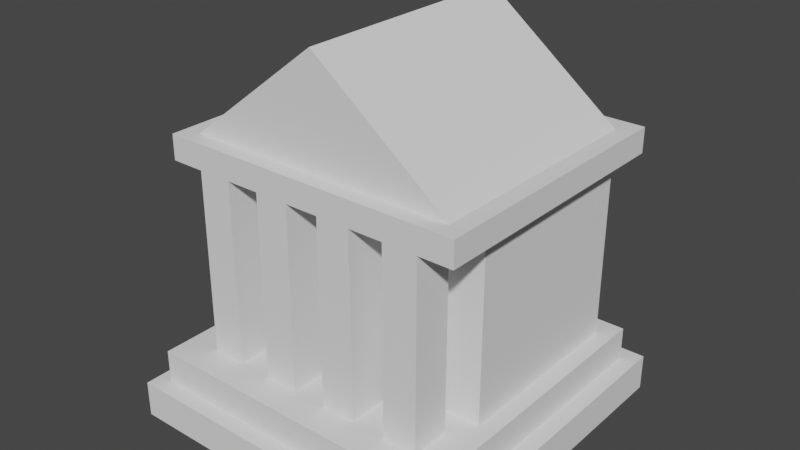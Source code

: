 # Source: Bank.blend  (saved by Blender 2.91.10; exported with 4.5.12 LTS)
import bpy
from mathutils import Matrix  # noqa: F401  (used for matrix-valued properties, if any)

bpy.ops.wm.read_factory_settings(use_empty=True)
scene = bpy.context.scene
scene.name = 'Scene'

# ---- collections
col_collection = bpy.data.collections.new('Collection'); scene.collection.children.link(col_collection)

# ---- world
world_world = bpy.data.worlds.new('World'); scene.world = world_world
world_world.use_nodes = True; world_world.node_tree.nodes.clear()
_N = world_world.node_tree.nodes; _L = world_world.node_tree.links
n0 = _N.new('ShaderNodeOutputWorld'); n0.name = 'World Output'; n0.location = (300, 300)
n1 = _N.new('ShaderNodeBackground'); n1.name = 'Background'; n1.location = (10, 300)
n1.inputs[0].default_value = (0.05088, 0.05088, 0.05088, 1.0)
_L.new(n1.outputs[0], n0.inputs[0])
n0.is_active_output = True
world_world.color = (0.05088, 0.05088, 0.05088)
world_world.use_sun_shadow = False
world_world.sun_shadow_jitter_overblur = 0.0

# ---- meshes
me_cube_003 = bpy.data.meshes.new('Cube.003')
me_cube_003.from_pydata([(-0.877, -0.8852, -1.75), (0.8, 0.8, 0.2496), (-0.877, 0.8843, -1.75), (0.8, -0.8, 0.2496), (0.8874, -0.8852, -1.75), (-0.8, 0.8, 0.2496), (0.8874, 0.8843, -1.75), (-0.8, -0.8, 0.2496), (-0.877, -0.8852, 0.2496), (-0.877, 0.8843, 0.2496), (0.8874, 0.8843, 0.2496), (0.8874, -0.8852, 0.2496), (0.8, 0.8, 2.077), (0.8, -0.8, 2.077), (-0.8, -0.8, 2.077), (-0.8, 0.8, 2.077), (-0.09279, 0.8843, 0.2496), (0.4953, 0.8843, 0.2496), (-0.08889, 0.8, 0.2496), (0.4444, 0.8, 0.2496), (0.2667, 0.8, 2.077), (0.4444, 0.8, 2.077), (-0.6222, -0.64, 2.077), (-0.4444, -0.64, 2.077), (-0.2667, -0.64, 2.077), (-0.08889, -0.64, 2.077), (0.08889, -0.64, 2.077), (0.2667, -0.64, 2.077), (0.4444, -0.64, 2.077), (0.6222, -0.64, 2.077), (-0.6222, -0.4344, 2.077), (-0.4444, -0.4344, 2.077), (-0.2667, -0.4344, 2.077), (-0.08889, -0.4344, 2.077), (0.08889, -0.4344, 2.077), (0.2667, -0.4344, 2.077), (0.4444, -0.4344, 2.077), (0.6222, -0.4344, 2.077), (-0.6222, -0.3069, 2.077), (0.6222, -0.3069, 2.077), (0.2667, 0.6867, 2.077), (0.4444, 0.6867, 2.077), (-0.7111, -0.3069, 2.077), (-0.7111, 0.6867, 2.077), (0.7111, -0.3069, 2.077), (0.7111, 0.6867, 2.077), (0.6222, -0.64, 12.22), (0.4444, -0.64, 12.22), (0.2667, -0.64, 12.22), (0.08889, -0.64, 12.22), (-0.08889, -0.64, 12.22), (-0.2667, -0.64, 12.22), (-0.4444, -0.64, 12.22), (-0.6222, -0.64, 12.22), (-0.6222, -0.4344, 12.22), (-0.4444, -0.4344, 12.22), (-0.2667, -0.4344, 12.22), (-0.08889, -0.4344, 12.22), (0.08889, -0.4344, 12.22), (0.2667, -0.4344, 12.22), (0.4444, -0.4344, 12.22), (0.6222, -0.4344, 12.22), (0.7111, -0.3069, 12.22), (0.7111, 0.6867, 12.22), (-0.7111, -0.3069, 12.22), (-0.7111, 0.6867, 12.22), (-0.7111, -0.4344, 12.22), (0.7111, -0.4344, 12.22), (-0.7111, -0.64, 12.22), (0.7111, -0.64, 12.22), (0.8, -0.3069, 12.22), (0.8, 0.6867, 12.22), (-0.8, -0.3069, 12.22), (-0.8, 0.6867, 12.22), (-0.8, -0.4344, 12.22), (0.8, -0.4344, 12.22), (-0.8, -0.64, 12.22), (0.8, -0.64, 12.22), (0.7111, 0.8, 12.22), (-0.7111, 0.8, 12.22), (0.8, 0.8, 12.22), (-0.8, 0.8, 12.22), (0.6222, -0.64, 13.6), (0.4444, -0.64, 13.6), (0.2667, -0.64, 13.6), (0.08889, -0.64, 13.6), (-0.08889, -0.64, 13.6), (-0.2667, -0.64, 13.6), (-0.4444, -0.64, 13.6), (-0.6222, -0.64, 13.6), (-0.6222, -0.5546, 13.6), (-0.4444, -0.5546, 13.6), (-0.2667, -0.5546, 13.6), (-0.08889, -0.5546, 13.6), (0.08889, -0.5546, 13.6), (0.2667, -0.5546, 13.6), (0.4444, -0.5546, 13.6), (0.6222, -0.5546, 13.6), (0.7111, -0.3069, 13.6), (0.7111, 0.6867, 13.6), (-0.7111, -0.3069, 13.6), (-0.7111, 0.6867, 13.6), (-0.7111, -0.5546, 13.6), (0.7111, -0.5546, 13.6), (-0.7111, -0.64, 13.6), (0.7111, -0.64, 13.6), (0.8, -0.3069, 13.6), (0.8, 0.6867, 13.6), (-0.8, -0.3069, 13.6), (-0.8, 0.6867, 13.6), (-0.8, -0.4344, 13.6), (0.8, -0.4344, 13.6), (-0.8, -0.64, 13.6), (0.8, -0.64, 13.6), (0.7111, 0.8, 13.6), (-0.7111, 0.8, 13.6), (0.8, 0.8, 13.6), (-0.8, 0.8, 13.6), (0.0, 0.8, 12.22), (0.0, 0.6867, 13.6), (0.0, -0.3069, 13.6), (0.0, 0.8, 13.6), (0.0009879, 0.685, 19.43), (0.0009879, -0.5546, 19.43), (-7.451e-09, -0.4344, 12.22), (-1.49e-08, -0.64, 12.22), (-7.451e-09, -0.5546, 13.6), (-1.49e-08, -0.64, 13.6)], [], [(4, 0, 2, 6), (3, 1, 12, 13), (40, 41, 21, 20), (3, 13, 14, 7), (11, 8, 0, 4), (16, 17, 10, 6, 2, 9), (62, 63, 65, 64), (34, 35, 27, 28, 36, 37, 39, 38, 30, 31, 32, 33, 25, 26), (5, 15, 20, 21, 12, 1, 19, 18), (29, 37, 61, 46), (28, 29, 46, 47), (36, 28, 47, 60), (5, 7, 14, 15), (42, 38, 39, 44, 62, 64), (37, 36, 60, 61), (27, 35, 59, 48), (34, 26, 49, 58), (25, 33, 57, 50), (8, 11, 10, 17, 19, 1, 3, 7, 5, 18, 16, 9), (41, 45, 44, 39, 37, 29, 28, 27, 26, 25, 24, 32, 31, 23, 22, 30, 38, 42, 43, 40, 20, 15, 14, 13, 12, 21), (47, 46, 61, 60), (49, 48, 59, 58), (51, 50, 57, 56), (53, 52, 55, 54), (11, 4, 6, 10), (35, 34, 58, 59), (43, 42, 64, 65), (16, 18, 19, 17), (26, 27, 48, 49), (33, 32, 56, 57), (40, 43, 65, 63, 45, 41), (24, 25, 50, 51), (31, 30, 54, 55), (8, 9, 2, 0), (22, 23, 52, 53), (30, 22, 53, 54), (44, 45, 63, 62), (23, 31, 55, 52), (32, 24, 51, 56), (67, 61, 60, 59, 58, 124, 57, 56, 55, 54, 66, 64, 62), (51, 52, 55, 56), (125, 49, 58, 124), (48, 47, 60, 59), (53, 68, 66, 54), (69, 46, 61, 67), (67, 62, 70, 75), (65, 64, 72, 73), (69, 67, 75, 77), (66, 68, 76, 74), (64, 66, 74, 72), (62, 63, 71, 70), (71, 63, 78, 80), (65, 73, 81, 79), (63, 65, 79, 118, 78), (120, 119, 101, 100), (83, 82, 97, 96), (85, 84, 95, 94), (87, 86, 93, 92), (89, 88, 91, 90), (103, 97, 96, 95, 94, 126, 93, 92, 91, 90, 102, 100, 120, 98), (87, 92, 91, 88), (127, 85, 94, 126), (84, 83, 96, 95), (89, 90, 102, 104), (105, 103, 97, 82), (103, 111, 106, 98), (101, 109, 108, 100), (105, 113, 111, 103), (102, 110, 112, 104), (100, 108, 110, 102), (98, 106, 107, 99), (107, 116, 114, 99), (101, 115, 117, 109), (119, 121, 115, 101), (118, 121, 114, 78), (78, 114, 116, 80), (80, 116, 107, 71), (71, 107, 106, 70), (70, 106, 111, 75), (75, 111, 113, 77), (77, 113, 105, 69), (69, 105, 82, 46), (46, 82, 83, 47), (48, 47, 83, 84), (48, 84, 85, 49), (125, 49, 85, 127), (50, 86, 87, 51), (51, 87, 88, 52), (52, 88, 89, 53), (53, 89, 104, 68), (68, 104, 112, 76), (76, 112, 110, 74), (74, 110, 108, 72), (72, 108, 109, 73), (73, 109, 117, 81), (81, 117, 115, 79), (79, 115, 121, 118), (99, 114, 121, 119), (98, 99, 119, 120), (98, 99, 122, 123, 103), (102, 123, 122, 101, 100), (122, 99, 119), (119, 101, 122), (50, 125, 127, 86), (86, 127, 126, 93), (50, 125, 124, 57), (126, 123, 102, 90, 91, 92, 93), (97, 103, 123, 126, 94, 95, 96)])
_uv = me_cube_003.uv_layers.new(name='UVMap')
_uv.uv.foreach_set('vector', [0.375, 0.75, 0.125, 0.75, 0.125, 0.5, 0.375, 0.5, 0.65, 0.725, 0.65, 0.525, 0.65, 0.525, 0.65, 0.725, 0.7167, 0.5392, 0.6944, 0.5392, 0.6944, 0.525, 0.7167, 0.525, 0.65, 0.725, 0.65, 0.725, 0.85, 0.725, 0.85, 0.725, 0.625, 0.75, 0.625, 1.0, 0.375, 1.0, 0.375, 0.75, 0.625, 0.3611, 0.625, 0.4444, 0.625, 0.5, 0.375, 0.5, 0.375, 0.25, 0.625, 0.25, 0.6611, 0.6634, 0.6611, 0.5392, 0.8389, 0.5392, 0.8389, 0.6634, 0.7389, 0.6793, 0.7167, 0.6793, 0.7167, 0.705, 0.6944, 0.705, 0.6944, 0.6793, 0.6722, 0.6793, 0.6722, 0.6634, 0.8278, 0.6634, 0.8278, 0.6793, 0.8056, 0.6793, 0.7833, 0.6793, 0.7611, 0.6793, 0.7611, 0.705, 0.7389, 0.705, 0.85, 0.525, 0.85, 0.525, 0.7167, 0.525, 0.6944, 0.525, 0.65, 0.525, 0.65, 0.525, 0.6944, 0.525, 0.7611, 0.525, 0.6722, 0.705, 0.6722, 0.6793, 0.6722, 0.6793, 0.6722, 0.705, 0.6944, 0.705, 0.6722, 0.705, 0.6722, 0.705, 0.6944, 0.705, 0.6944, 0.6793, 0.6944, 0.705, 0.6944, 0.705, 0.6944, 0.6793, 0.85, 0.525, 0.85, 0.725, 0.85, 0.725, 0.85, 0.525, 0.8389, 0.6634, 0.8278, 0.6634, 0.6722, 0.6634, 0.6611, 0.6634, 0.6611, 0.6634, 0.8389, 0.6634, 0.6722, 0.6793, 0.6944, 0.6793, 0.6944, 0.6793, 0.6722, 0.6793, 0.7167, 0.705, 0.7167, 0.6793, 0.7167, 0.6793, 0.7167, 0.705, 0.7389, 0.6793, 0.7389, 0.705, 0.7389, 0.705, 0.7389, 0.6793, 0.7611, 0.705, 0.7611, 0.6793, 0.7611, 0.6793, 0.7611, 0.705, 0.625, 1.0, 0.625, 0.75, 0.625, 0.5, 0.625, 0.4444, 0.6944, 0.525, 0.65, 0.525, 0.65, 0.725, 0.85, 0.725, 0.85, 0.525, 0.7611, 0.525, 0.625, 0.3611, 0.625, 0.25, 0.6944, 0.5392, 0.6611, 0.5392, 0.6611, 0.6634, 0.6722, 0.6634, 0.6722, 0.6793, 0.6722, 0.705, 0.6944, 0.705, 0.7167, 0.705, 0.7389, 0.705, 0.7611, 0.705, 0.7833, 0.705, 0.7833, 0.6793, 0.8056, 0.6793, 0.8056, 0.705, 0.8278, 0.705, 0.8278, 0.6793, 0.8278, 0.6634, 0.8389, 0.6634, 0.8389, 0.5392, 0.7167, 0.5392, 0.7167, 0.525, 0.85, 0.525, 0.85, 0.725, 0.65, 0.725, 0.65, 0.525, 0.6944, 0.525, 0.6944, 0.705, 0.6722, 0.705, 0.6722, 0.6793, 0.6944, 0.6793, 0.7389, 0.705, 0.7167, 0.705, 0.7167, 0.6793, 0.7389, 0.6793, 0.7833, 0.705, 0.7611, 0.705, 0.7611, 0.6793, 0.7833, 0.6793, 0.8278, 0.705, 0.8056, 0.705, 0.8056, 0.6793, 0.8278, 0.6793, 0.625, 0.75, 0.375, 0.75, 0.375, 0.5, 0.625, 0.5, 0.7167, 0.6793, 0.7389, 0.6793, 0.7389, 0.6793, 0.7167, 0.6793, 0.8389, 0.5392, 0.8389, 0.6634, 0.8389, 0.6634, 0.8389, 0.5392, 0.625, 0.3611, 0.7611, 0.525, 0.6944, 0.525, 0.625, 0.4444, 0.7389, 0.705, 0.7167, 0.705, 0.7167, 0.705, 0.7389, 0.705, 0.7611, 0.6793, 0.7833, 0.6793, 0.7833, 0.6793, 0.7611, 0.6793, 0.7167, 0.5392, 0.8389, 0.5392, 0.8389, 0.5392, 0.6611, 0.5392, 0.6611, 0.5392, 0.6944, 0.5392, 0.7833, 0.705, 0.7611, 0.705, 0.7611, 0.705, 0.7833, 0.705, 0.8056, 0.6793, 0.8278, 0.6793, 0.8278, 0.6793, 0.8056, 0.6793, 0.625, 0.0, 0.625, 0.25, 0.375, 0.25, 0.375, 0.0, 0.8278, 0.705, 0.8056, 0.705, 0.8056, 0.705, 0.8278, 0.705, 0.8278, 0.6793, 0.8278, 0.705, 0.8278, 0.705, 0.8278, 0.6793, 0.6611, 0.6634, 0.6611, 0.5392, 0.6611, 0.5392, 0.6611, 0.6634, 0.8056, 0.705, 0.8056, 0.6793, 0.8056, 0.6793, 0.8056, 0.705, 0.7833, 0.6793, 0.7833, 0.705, 0.7833, 0.705, 0.7833, 0.6793, 0.0, 0.0, 0.0, 0.0, 0.0, 0.0, 0.0, 0.0, 0.0, 0.0, 0.0, 0.0, 0.0, 0.0, 0.0, 0.0, 0.0, 0.0, 0.0, 0.0, 0.0, 0.0, 0.0, 0.0, 0.0, 0.0, 0.0, 0.0, 0.0, 0.0, 0.0, 0.0, 0.0, 0.0, 0.0, 0.0, 0.0, 0.0, 0.0, 0.0, 0.0, 0.0, 0.0, 0.0, 0.0, 0.0, 0.0, 0.0, 0.0, 0.0, 0.0, 0.0, 0.0, 0.0, 0.0, 0.0, 0.0, 0.0, 0.0, 0.0, 0.0, 0.0, 0.0, 0.0, 0.0, 0.0, 0.0, 0.0, 0.0, 0.0, 0.0, 0.0, 0.0, 0.0, 0.8389, 0.5392, 0.8389, 0.6634, 0.8389, 0.6634, 0.8389, 0.5392, 0.0, 0.0, 0.0, 0.0, 0.0, 0.0, 0.0, 0.0, 0.0, 0.0, 0.0, 0.0, 0.0, 0.0, 0.0, 0.0, 0.0, 0.0, 0.0, 0.0, 0.0, 0.0, 0.0, 0.0, 0.6611, 0.6634, 0.6611, 0.5392, 0.6611, 0.5392, 0.6611, 0.6634, 0.6611, 0.5392, 0.6611, 0.5392, 0.6611, 0.5392, 0.6611, 0.5392, 0.8389, 0.5392, 0.8389, 0.5392, 0.8389, 0.5392, 0.8389, 0.5392, 0.6611, 0.5392, 0.8389, 0.5392, 0.8389, 0.5392, 0.75, 0.5392, 0.6611, 0.5392, 0.75, 0.6634, 0.75, 0.5392, 0.8389, 0.5392, 0.8389, 0.6634, 0.6944, 0.705, 0.6722, 0.705, 0.6722, 0.6793, 0.6944, 0.6793, 0.7389, 0.705, 0.7167, 0.705, 0.7167, 0.6793, 0.7389, 0.6793, 0.7833, 0.705, 0.7611, 0.705, 0.7611, 0.6793, 0.7833, 0.6793, 0.8278, 0.705, 0.8056, 0.705, 0.8056, 0.6793, 0.8278, 0.6793, 0.0, 0.0, 0.0, 0.0, 0.0, 0.0, 0.0, 0.0, 0.0, 0.0, 0.0, 0.0, 0.0, 0.0, 0.0, 0.0, 0.0, 0.0, 0.0, 0.0, 0.0, 0.0, 0.0, 0.0, 0.0, 0.0, 0.0, 0.0, 0.0, 0.0, 0.0, 0.0, 0.0, 0.0, 0.0, 0.0, 0.0, 0.0, 0.0, 0.0, 0.0, 0.0, 0.0, 0.0, 0.0, 0.0, 0.0, 0.0, 0.0, 0.0, 0.0, 0.0, 0.0, 0.0, 0.0, 0.0, 0.0, 0.0, 0.0, 0.0, 0.0, 0.0, 0.0, 0.0, 0.0, 0.0, 0.0, 0.0, 0.0, 0.0, 0.0, 0.0, 0.0, 0.0, 0.0, 0.0, 0.8389, 0.5392, 0.8389, 0.5392, 0.8389, 0.6634, 0.8389, 0.6634, 0.0, 0.0, 0.0, 0.0, 0.0, 0.0, 0.0, 0.0, 0.0, 0.0, 0.0, 0.0, 0.0, 0.0, 0.0, 0.0, 0.0, 0.0, 0.0, 0.0, 0.0, 0.0, 0.0, 0.0, 0.6611, 0.6634, 0.6611, 0.6634, 0.6611, 0.5392, 0.6611, 0.5392, 0.6611, 0.5392, 0.6611, 0.5392, 0.6611, 0.5392, 0.6611, 0.5392, 0.8389, 0.5392, 0.8389, 0.5392, 0.8389, 0.5392, 0.8389, 0.5392, 0.75, 0.5392, 0.75, 0.5392, 0.8389, 0.5392, 0.8389, 0.5392, 0.75, 0.5392, 0.75, 0.5392, 0.6611, 0.5392, 0.6611, 0.5392, 0.6611, 0.5392, 0.6611, 0.5392, 0.6611, 0.5392, 0.6611, 0.5392, 0.6611, 0.5392, 0.6611, 0.5392, 0.6611, 0.5392, 0.6611, 0.5392, 0.6611, 0.5392, 0.6611, 0.5392, 0.6611, 0.6634, 0.6611, 0.6634, 0.6611, 0.6634, 0.6611, 0.6634, 0.0, 0.0, 0.0, 0.0, 0.0, 0.0, 0.0, 0.0, 0.0, 0.0, 0.0, 0.0, 0.0, 0.0, 0.0, 0.0, 0.0, 0.0, 0.0, 0.0, 0.0, 0.0, 0.0, 0.0, 0.0, 0.0, 0.0, 0.0, 0.0, 0.0, 0.0, 0.0, 0.0, 0.0, 0.0, 0.0, 0.0, 0.0, 0.0, 0.0, 0.0, 0.0, 0.0, 0.0, 0.0, 0.0, 0.0, 0.0, 0.0, 0.0, 0.0, 0.0, 0.0, 0.0, 0.0, 0.0, 0.0, 0.0, 0.0, 0.0, 0.0, 0.0, 0.0, 0.0, 0.0, 0.0, 0.0, 0.0, 0.0, 0.0, 0.0, 0.0, 0.0, 0.0, 0.0, 0.0, 0.0, 0.0, 0.0, 0.0, 0.0, 0.0, 0.0, 0.0, 0.0, 0.0, 0.0, 0.0, 0.0, 0.0, 0.0, 0.0, 0.0, 0.0, 0.0, 0.0, 0.0, 0.0, 0.0, 0.0, 0.0, 0.0, 0.0, 0.0, 0.0, 0.0, 0.0, 0.0, 0.0, 0.0, 0.0, 0.0, 0.0, 0.0, 0.0, 0.0, 0.0, 0.0, 0.0, 0.0, 0.8389, 0.5392, 0.8389, 0.5392, 0.8389, 0.5392, 0.8389, 0.5392, 0.8389, 0.5392, 0.8389, 0.5392, 0.8389, 0.5392, 0.8389, 0.5392, 0.8389, 0.5392, 0.8389, 0.5392, 0.8389, 0.5392, 0.8389, 0.5392, 0.75, 0.5392, 0.75, 0.5392, 0.6611, 0.5392, 0.6611, 0.5392, 0.75, 0.5392, 0.75, 0.5392, 0.6611, 0.6634, 0.6611, 0.5392, 0.75, 0.5392, 0.75, 0.6634, 0.0, 0.0, 0.0, 0.0, 0.0, 0.0, 0.0, 0.0, 0.0, 0.0, 0.0, 0.0, 0.0, 0.0, 0.0, 0.0, 0.0, 0.0, 0.0, 0.0, 0.0, 0.0, 0.6611, 0.5392, 0.75, 0.5392, 0.0, 0.0, 0.0, 0.0, 0.0, 0.0, 0.0, 0.0, 0.0, 0.0, 0.0, 0.0, 0.0, 0.0, 0.0, 0.0, 0.0, 0.0, 0.0, 0.0, 0.0, 0.0, 0.0, 0.0, 0.0, 0.0, 0.0, 0.0, 0.0, 0.0, 0.0, 0.0, 0.0, 0.0, 0.0, 0.0, 0.0, 0.0, 0.0, 0.0, 0.0, 0.0, 0.0, 0.0, 0.0, 0.0, 0.0, 0.0, 0.0, 0.0, 0.0, 0.0, 0.0, 0.0, 0.0, 0.0, 0.0, 0.0])
me_cube_003.use_remesh_fix_poles = True
me_cube_003.use_remesh_preserve_attributes = False
me_cube_003.use_mirror_vertex_groups = False
me_cube_003.update()

# ---- objects
ob_bank = bpy.data.objects.new('Bank', me_cube_003)

# ---- transforms, parenting, visibility, modifiers, constraints
ob_bank.location = (0.0, 0.0, 0.0)
ob_bank.scale = (10.42, 10.42, 0.987)
ob_bank.lineart.crease_threshold = 0.0

# ---- collection membership
col_collection.objects.link(ob_bank)

# ---- scene / render settings (as saved in the file)
scene.frame_start = 1; scene.frame_end = 250; scene.frame_set(1)
scene.render.engine = 'BLENDER_EEVEE_NEXT'
scene.cycles.use_denoising = False
scene.cycles.samples = 128
scene.cycles.sampling_pattern = 'TABULATED_SOBOL'
scene.cycles.use_adaptive_sampling = False
scene.cycles.use_light_tree = False
scene.view_settings.view_transform = 'Filmic'
bpy.context.view_layer.update()

# ---- added for rendering (the .blend has no active camera and no usable light): camera, sun
cam_auto = bpy.data.cameras.new('AutoCamera')
cam_auto.lens = 50.0
cam_auto.sensor_width = 36.0
cam_auto.clip_end = 1000.0
ob_auto_camera = bpy.data.objects.new('AutoCamera', cam_auto)
scene.collection.objects.link(ob_auto_camera)
ob_auto_camera.location = (30.9558, -37.0862, 33.4461)
ob_auto_camera.rotation_euler = (1.09748, -7.21219e-08, 0.694738)
scene.camera = ob_auto_camera
light_auto_sun = bpy.data.lights.new('AutoSun', 'SUN')
light_auto_sun.energy = 3.0
light_auto_sun.angle = 0.0523599
ob_auto_sun = bpy.data.objects.new('AutoSun', light_auto_sun)
scene.collection.objects.link(ob_auto_sun)
ob_auto_sun.rotation_euler = (0.872665, 0.174533, 0.523599)
bpy.context.view_layer.update()
